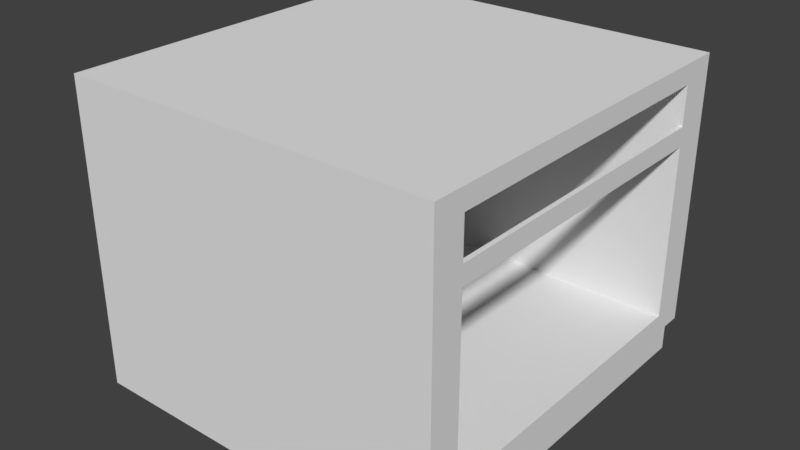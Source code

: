 # Source: skaop_2.blend  (saved by Blender 2.78.0; exported with 4.5.12 LTS)
import bpy
from mathutils import Matrix  # noqa: F401  (used for matrix-valued properties, if any)

bpy.ops.wm.read_factory_settings(use_empty=True)
scene = bpy.context.scene
scene.name = 'Scene'

# ---- collections
col_collection_1 = bpy.data.collections.new('Collection 1'); scene.collection.children.link(col_collection_1)

# ---- world
world_world = bpy.data.worlds.new('World'); scene.world = world_world
world_world.color = (0.05088, 0.05088, 0.05088)
world_world.use_sun_shadow = False
world_world.sun_shadow_jitter_overblur = 0.0
world_world.cycles.sampling_method = 'MANUAL'

# ---- meshes
me_cube_003 = bpy.data.meshes.new('Cube.003')
me_cube_003.from_pydata([(-0.49, -0.5, -0.4), (-0.49, -0.5, 0.4), (-0.49, 0.5, -0.4), (-0.49, 0.5, 0.4), (0.4666, -0.5, -0.4), (0.49, -0.5, 0.4), (0.4666, 0.5, -0.4), (0.49, 0.5, 0.4), (-0.49, -0.5, -0.2509), (-0.49, 0.5, -0.2509), (0.49, 0.5, -0.2509), (0.49, -0.5, -0.2509), (-0.49, -0.5, 0.2486), (-0.49, 0.5, 0.2486), (0.49, 0.5, 0.2486), (0.49, -0.5, 0.2486), (-0.49, 0.5, 0.1994), (0.49, 0.5, 0.1994), (0.49, -0.5, 0.1994), (-0.49, -0.5, 0.1994), (-0.49, -0.5, 0.3489), (-0.49, 0.5, 0.3489), (0.49, 0.5, 0.3489), (0.49, -0.5, 0.3489), (-0.49, 0.4063, -0.4), (-0.49, 0.4063, 0.4), (0.4666, 0.4063, -0.4), (0.49, 0.4063, 0.4), (-0.4492, 0.4063, -0.2509), (-0.49, 0.4063, -0.2509), (-0.4492, 0.4063, 0.1994), (-0.49, 0.4063, 0.2486), (-0.49, 0.4063, 0.1994), (-0.4492, 0.4063, 0.1994), (-0.4492, 0.4063, 0.3489), (-0.49, 0.4063, 0.3489), (-0.49, -0.4156, -0.4), (0.49, -0.4156, 0.4), (-0.4492, -0.4156, -0.2509), (-0.4492, -0.4156, 0.1994), (-0.4492, -0.4156, 0.1994), (-0.4492, -0.4156, 0.3489), (-0.49, -0.4156, 0.4), (0.4666, -0.4156, -0.4), (-0.49, -0.4156, -0.2509), (-0.49, -0.4156, 0.2486), (-0.49, -0.4156, 0.1994), (-0.49, -0.4156, 0.3489), (0.49, 0.4063, 0.3489), (0.4786, 0.4063, 0.1994), (0.4786, 0.4063, 0.1994), (0.49, 0.4063, -0.2509), (0.49, -0.4156, -0.2509), (0.4786, -0.4156, 0.1994), (0.4786, -0.4156, 0.1994), (0.49, -0.4156, 0.3489), (0.49, 0.4063, 0.2486), (0.49, -0.4156, 0.2486), (-0.4492, 0.4063, 0.2486), (-0.4492, -0.4156, 0.2486), (0.49, 0.4063, 0.1994), (0.49, -0.4156, 0.1994), (-0.4492, 0.4063, 0.1994), (-0.4492, -0.4156, 0.1994), (0.4786, 0.4063, 0.2486), (0.4786, -0.4156, 0.2486), (-0.4492, 0.4063, 0.2486), (-0.4492, -0.4156, 0.2486), (0.4786, 0.4063, 0.1994), (0.4786, -0.4156, 0.1994), (-0.4492, 0.4063, 0.1994), (-0.4492, -0.4156, 0.1994), (-0.49, 0.5, -0.3009), (0.49, 0.5, -0.3009), (0.49, -0.5, -0.3009), (-0.49, -0.5, -0.3009), (-0.49, 0.4063, -0.3009), (0.49, 0.4063, -0.3009), (-0.49, -0.4156, -0.3009), (0.49, -0.4156, -0.3009), (-0.49, 0.5, -0.3009), (0.4666, 0.5, -0.3009), (0.4666, -0.5, -0.3009), (-0.49, 0.4063, -0.3009), (0.4666, 0.4063, -0.3009), (-0.49, -0.4156, -0.3009), (0.4666, -0.4156, -0.3009), (-0.49, -0.5, -0.3009)], [], [(35, 25, 3, 21), (21, 3, 7, 22), (55, 37, 5, 23), (23, 5, 1, 20), (36, 43, 4, 0), (37, 42, 1, 5), (74, 11, 8, 75), (79, 52, 11, 74), (72, 9, 10, 73), (76, 29, 9, 72), (18, 15, 12, 19), (61, 57, 15, 18), (16, 13, 14, 17), (32, 31, 13, 16), (29, 32, 16, 9), (9, 16, 17, 10), (52, 61, 18, 11), (11, 18, 19, 8), (15, 23, 20, 12), (57, 55, 23, 15), (13, 21, 22, 14), (31, 35, 21, 13), (45, 47, 35, 31), (14, 22, 48, 56), (10, 17, 60, 51), (44, 46, 32, 29), (46, 45, 31, 32), (17, 14, 56, 60), (78, 44, 29, 76), (73, 10, 51, 77), (7, 3, 25, 27), (2, 6, 26, 24), (22, 7, 27, 48), (47, 42, 25, 35), (20, 1, 42, 47), (75, 8, 44, 78), (19, 12, 45, 46), (8, 19, 46, 44), (12, 20, 47, 45), (58, 34, 41, 59), (28, 62, 63, 38), (60, 56, 57, 61), (77, 51, 52, 79), (27, 25, 42, 37), (24, 26, 43, 36), (48, 27, 37, 55), (34, 58, 56, 48), (62, 28, 51, 60), (28, 38, 52, 51), (41, 34, 48, 55), (59, 41, 55, 57), (38, 63, 61, 52), (64, 65, 57, 56), (67, 66, 58, 59), (66, 64, 56, 58), (65, 67, 59, 57), (69, 68, 60, 61), (70, 71, 63, 62), (68, 70, 62, 60), (71, 69, 61, 63), (49, 53, 65, 64), (39, 30, 66, 67), (30, 49, 64, 66), (53, 39, 67, 65), (54, 50, 68, 69), (33, 40, 71, 70), (50, 33, 70, 68), (40, 54, 69, 71), (84, 77, 79, 86), (87, 75, 78, 85), (81, 73, 77, 84), (85, 78, 76, 83), (83, 76, 72, 80), (80, 72, 73, 81), (86, 79, 74, 82), (82, 74, 75, 87), (4, 82, 87, 0), (43, 86, 82, 4), (2, 80, 81, 6), (24, 83, 80, 2), (36, 85, 83, 24), (6, 81, 84, 26), (0, 87, 85, 36), (26, 84, 86, 43)])
me_cube_003.use_remesh_preserve_volume = False
me_cube_003.use_remesh_preserve_attributes = False
me_cube_003.use_mirror_vertex_groups = False
me_cube_003.update()

# ---- objects
ob_cube = bpy.data.objects.new('Cube', me_cube_003)

# ---- transforms, parenting, visibility, modifiers, constraints
ob_cube.location = (0.009108, 0.5035, 0.4045)
ob_cube.lineart.crease_threshold = 0.0

# ---- collection membership
col_collection_1.objects.link(ob_cube)

# ---- scene / render settings (as saved in the file)
scene.frame_start = 1; scene.frame_end = 250; scene.frame_set(1)
scene.render.engine = 'CYCLES'
scene.render.resolution_percentage = 50
scene.render.dither_intensity = 0.0
scene.cycles.use_denoising = False
scene.cycles.samples = 128
scene.cycles.sampling_pattern = 'TABULATED_SOBOL'
scene.cycles.light_sampling_threshold = 0.0
scene.cycles.use_adaptive_sampling = False
scene.cycles.use_light_tree = False
scene.cycles.blur_glossy = 0.0
scene.cycles.sample_clamp_indirect = 0.0
scene.view_settings.view_transform = 'Standard'
bpy.context.view_layer.update()

# ---- added for rendering (the .blend has no active camera and no usable light): camera, sun
cam_auto = bpy.data.cameras.new('AutoCamera')
cam_auto.lens = 50.0
cam_auto.sensor_width = 36.0
cam_auto.clip_end = 1000.0
ob_auto_camera = bpy.data.objects.new('AutoCamera', cam_auto)
scene.collection.objects.link(ob_auto_camera)
ob_auto_camera.location = (1.5011, -1.2869, 1.59808)
ob_auto_camera.rotation_euler = (1.09748, -7.21219e-08, 0.694738)
scene.camera = ob_auto_camera
light_auto_sun = bpy.data.lights.new('AutoSun', 'SUN')
light_auto_sun.energy = 3.0
light_auto_sun.angle = 0.0523599
ob_auto_sun = bpy.data.objects.new('AutoSun', light_auto_sun)
scene.collection.objects.link(ob_auto_sun)
ob_auto_sun.rotation_euler = (0.872665, 0.174533, 0.523599)
bpy.context.view_layer.update()
